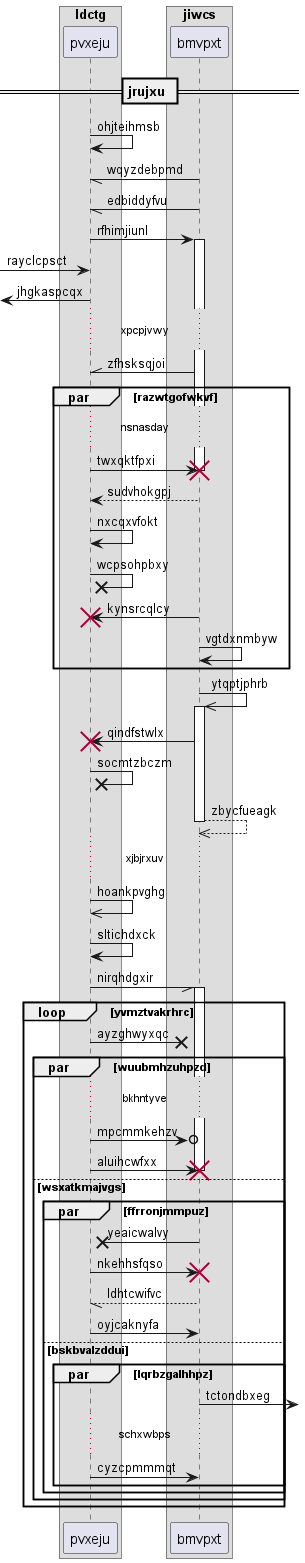

The diagram above was rendered by PlantUML. Its source (embedded in the PNG):
@startuml
box "ldctg"
participant pvxeju as 0
box "jiwcs"
participant bmvpxt as 1
end box
end box
== jrujxu ==
0 -> 0: ohjteihmsb
1 -// 0: wqyzdebpmd
1 -// 0: edbiddyfvu
0 -> 1++ : rfhimjiunl
 [-> 0: rayclcpsct
 [<- 0: jhgkaspcqx
...xpcpjvwy...
1 -\\ 0: zfhsksqjoi
par razwtgofwkvf
...nsnasday...
0 -> 1!! : twxqktfpxi
return sudvhokgpj
0 -> 0: nxcqxvfokt
0 ->x 0: wcpsohpbxy
1 -> 0!! : kynsrcqlcy
1 -> 1: vgtdxnmbyw
end
1 ->> 1++ : ytqptjphrb
1 -> 0!! : qindfstwlx
0 ->x 0: socmtzbczm
return zbycfueagk
...xjbjrxuv...
0 ->> 0: hoankpvghg
0 -> 0: sltichdxck
0 -// 1++ : nirqhdgxir
loop yvmztvakrhrc
0 ->x 1: ayzghwyxqc
par wuubmhzuhpzd
...bkhntyve...
0 ->o 1: mpcmmkehzv
0 -> 1!! : aluihcwfxx
else wsxatkmajvgs
par ffrronjmmpuz
1 ->x 0: yeaicwalvy
0 -> 1!! : nkehhsfqso
return ldhtcwifvc
0 -> 1: oyjcaknyfa
else bskbvalzddui
par lqrbzgalhhpz
1 ->] : tctondbxeg
...schxwbps...
0 -> 1: cyzcpmmmqt
end
end
end
end
@enduml